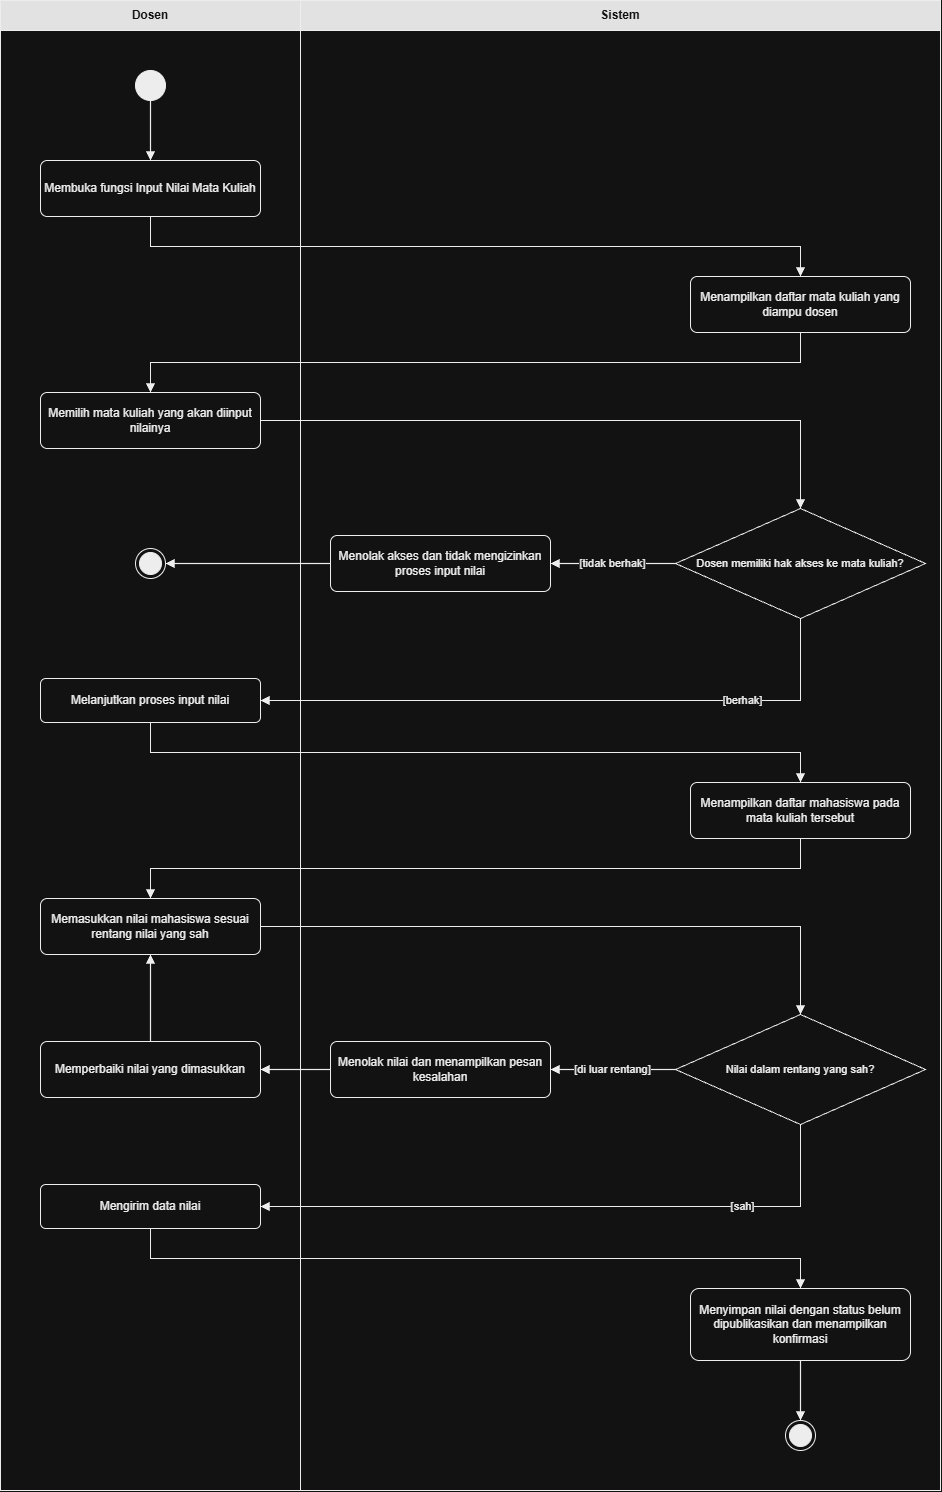

The diagram above was exported from draw.io. Its source (the exported page's mxGraphModel, read from the mxfile embedded in the PNG):
<mxGraphModel dx="3003" dy="1510" grid="0" gridSize="10" guides="1" tooltips="1" connect="1" arrows="1" fold="1" page="1" pageScale="1" pageWidth="980" pageHeight="1530" background="#FFFFFF" math="0" shadow="0">
  <root>
    <mxCell id="0" />
    <mxCell id="1" parent="0" />
    <mxCell id="c1_3" parent="1" style="rounded=0;whiteSpace=wrap;html=1;fillColor=#FFFFFF;strokeColor=#000000;" value="" vertex="1">
      <mxGeometry height="1460" width="300" y="30" as="geometry" />
    </mxCell>
    <mxCell id="c1_4" parent="1" style="rounded=0;whiteSpace=wrap;html=1;fillColor=#0D0D0D;strokeColor=#000000;fontColor=#FFFFFF;fontStyle=1;fontSize=12;" value="Dosen" vertex="1">
      <mxGeometry height="30" width="300" as="geometry" />
    </mxCell>
    <mxCell id="c1_5" parent="1" style="rounded=0;whiteSpace=wrap;html=1;fillColor=#FFFFFF;strokeColor=#000000;" value="" vertex="1">
      <mxGeometry height="1460" width="640" x="300" y="30" as="geometry" />
    </mxCell>
    <mxCell id="c1_6" parent="1" style="rounded=0;whiteSpace=wrap;html=1;fillColor=#0D0D0D;strokeColor=#000000;fontColor=#FFFFFF;fontStyle=1;fontSize=12;" value="Sistem" vertex="1">
      <mxGeometry height="30" width="640" x="300" as="geometry" />
    </mxCell>
    <mxCell id="n1_st" parent="1" style="ellipse;html=1;fillColor=#000000;strokeColor=#000000;" value="" vertex="1">
      <mxGeometry height="30" width="30" x="135" y="70" as="geometry" />
    </mxCell>
    <mxCell id="n1_a1" parent="1" style="rounded=1;whiteSpace=wrap;html=1;arcSize=12;fillColor=#FFFFFF;strokeColor=#000000;fontColor=#000000;fontSize=12;" value="Membuka fungsi Input Nilai Mata Kuliah" vertex="1">
      <mxGeometry height="56" width="220" x="40" y="160" as="geometry" />
    </mxCell>
    <mxCell id="n1_s1" parent="1" style="rounded=1;whiteSpace=wrap;html=1;arcSize=12;fillColor=#FFFFFF;strokeColor=#000000;fontColor=#000000;fontSize=12;" value="Menampilkan daftar mata kuliah yang diampu dosen" vertex="1">
      <mxGeometry height="56" width="220" x="690" y="276" as="geometry" />
    </mxCell>
    <mxCell id="n1_a2" parent="1" style="rounded=1;whiteSpace=wrap;html=1;arcSize=12;fillColor=#FFFFFF;strokeColor=#000000;fontColor=#000000;fontSize=12;" value="Memilih mata kuliah yang akan diinput nilainya" vertex="1">
      <mxGeometry height="56" width="220" x="40" y="392" as="geometry" />
    </mxCell>
    <mxCell id="n1_d1" parent="1" style="rhombus;whiteSpace=wrap;html=1;fillColor=#FFFFFF;strokeColor=#000000;fontColor=#000000;fontSize=11;spacing=0;" value="Dosen memiliki hak akses ke mata kuliah?" vertex="1">
      <mxGeometry height="110" width="250" x="675" y="508" as="geometry" />
    </mxCell>
    <mxCell id="n1_x1" parent="1" style="rounded=1;whiteSpace=wrap;html=1;arcSize=12;fillColor=#FFFFFF;strokeColor=#000000;fontColor=#000000;fontSize=12;" value="Menolak akses dan tidak mengizinkan proses input nilai" vertex="1">
      <mxGeometry height="56" width="220" x="330" y="535" as="geometry" />
    </mxCell>
    <mxCell id="n1_e2" parent="1" style="shape=endState;html=1;fillColor=#000000;strokeColor=#000000;" value="" vertex="1">
      <mxGeometry height="30" width="30" x="135" y="548" as="geometry" />
    </mxCell>
    <mxCell id="n1_a3" parent="1" style="rounded=1;whiteSpace=wrap;html=1;arcSize=12;fillColor=#FFFFFF;strokeColor=#000000;fontColor=#000000;fontSize=12;" value="Melanjutkan proses input nilai" vertex="1">
      <mxGeometry height="44" width="220" x="40" y="678" as="geometry" />
    </mxCell>
    <mxCell id="n1_s2" parent="1" style="rounded=1;whiteSpace=wrap;html=1;arcSize=12;fillColor=#FFFFFF;strokeColor=#000000;fontColor=#000000;fontSize=12;" value="Menampilkan daftar mahasiswa pada mata kuliah tersebut" vertex="1">
      <mxGeometry height="56" width="220" x="690" y="782" as="geometry" />
    </mxCell>
    <mxCell id="n1_a4" parent="1" style="rounded=1;whiteSpace=wrap;html=1;arcSize=12;fillColor=#FFFFFF;strokeColor=#000000;fontColor=#000000;fontSize=12;" value="Memasukkan nilai mahasiswa sesuai rentang nilai yang sah" vertex="1">
      <mxGeometry height="56" width="220" x="40" y="898" as="geometry" />
    </mxCell>
    <mxCell id="n1_d2" parent="1" style="rhombus;whiteSpace=wrap;html=1;fillColor=#FFFFFF;strokeColor=#000000;fontColor=#000000;fontSize=11;spacing=0;" value="Nilai dalam rentang yang sah?" vertex="1">
      <mxGeometry height="110" width="250" x="675" y="1014" as="geometry" />
    </mxCell>
    <mxCell id="n1_x2" parent="1" style="rounded=1;whiteSpace=wrap;html=1;arcSize=12;fillColor=#FFFFFF;strokeColor=#000000;fontColor=#000000;fontSize=12;" value="Menolak nilai dan menampilkan pesan kesalahan" vertex="1">
      <mxGeometry height="56" width="220" x="330" y="1041" as="geometry" />
    </mxCell>
    <mxCell id="n1_f" parent="1" style="rounded=1;whiteSpace=wrap;html=1;arcSize=12;fillColor=#FFFFFF;strokeColor=#000000;fontColor=#000000;fontSize=12;" value="Memperbaiki nilai yang dimasukkan" vertex="1">
      <mxGeometry height="56" width="220" x="40" y="1041" as="geometry" />
    </mxCell>
    <mxCell id="n1_a5" parent="1" style="rounded=1;whiteSpace=wrap;html=1;arcSize=12;fillColor=#FFFFFF;strokeColor=#000000;fontColor=#000000;fontSize=12;" value="Mengirim data nilai" vertex="1">
      <mxGeometry height="44" width="220" x="40" y="1184" as="geometry" />
    </mxCell>
    <mxCell id="n1_s3" parent="1" style="rounded=1;whiteSpace=wrap;html=1;arcSize=12;fillColor=#FFFFFF;strokeColor=#000000;fontColor=#000000;fontSize=12;" value="Menyimpan nilai dengan status belum dipublikasikan dan menampilkan konfirmasi" vertex="1">
      <mxGeometry height="72" width="220" x="690" y="1288" as="geometry" />
    </mxCell>
    <mxCell id="n1_en" parent="1" style="shape=endState;html=1;fillColor=#000000;strokeColor=#000000;" value="" vertex="1">
      <mxGeometry height="30" width="30" x="785" y="1420" as="geometry" />
    </mxCell>
    <mxCell id="e1_0" edge="1" parent="1" source="n1_st" style="edgeStyle=none;rounded=0;html=1;endArrow=block;endFill=1;strokeColor=#000000;strokeWidth=1.2;labelBackgroundColor=#FFFFFF;fontColor=#000000;fontSize=11;exitX=0.5;exitY=1;exitDx=0;exitDy=0;exitPerimeter=0;entryX=0.5;entryY=0;entryDx=0;entryDy=0;entryPerimeter=0;" target="n1_a1" value="">
      <mxGeometry relative="1" as="geometry" />
    </mxCell>
    <mxCell id="e1_1" edge="1" parent="1" source="n1_a1" style="edgeStyle=none;rounded=0;html=1;endArrow=block;endFill=1;strokeColor=#000000;strokeWidth=1.2;labelBackgroundColor=#FFFFFF;fontColor=#000000;fontSize=11;exitX=0.5;exitY=1;exitDx=0;exitDy=0;exitPerimeter=0;entryX=0.5;entryY=0;entryDx=0;entryDy=0;entryPerimeter=0;" target="n1_s1" value="">
      <mxGeometry relative="1" as="geometry">
        <Array as="points">
          <mxPoint x="150" y="246" />
          <mxPoint x="800" y="246" />
        </Array>
      </mxGeometry>
    </mxCell>
    <mxCell id="e1_2" edge="1" parent="1" source="n1_s1" style="edgeStyle=none;rounded=0;html=1;endArrow=block;endFill=1;strokeColor=#000000;strokeWidth=1.2;labelBackgroundColor=#FFFFFF;fontColor=#000000;fontSize=11;exitX=0.5;exitY=1;exitDx=0;exitDy=0;exitPerimeter=0;entryX=0.5;entryY=0;entryDx=0;entryDy=0;entryPerimeter=0;" target="n1_a2" value="">
      <mxGeometry relative="1" as="geometry">
        <Array as="points">
          <mxPoint x="800" y="362" />
          <mxPoint x="150" y="362" />
        </Array>
      </mxGeometry>
    </mxCell>
    <mxCell id="e1_3" edge="1" parent="1" source="n1_a2" style="edgeStyle=none;rounded=0;html=1;endArrow=block;endFill=1;strokeColor=#000000;strokeWidth=1.2;labelBackgroundColor=#FFFFFF;fontColor=#000000;fontSize=11;exitX=1;exitY=0.5;exitDx=0;exitDy=0;exitPerimeter=0;entryX=0.5;entryY=0;entryDx=0;entryDy=0;entryPerimeter=0;" target="n1_d1" value="">
      <mxGeometry relative="1" as="geometry">
        <Array as="points">
          <mxPoint x="800" y="420" />
        </Array>
      </mxGeometry>
    </mxCell>
    <mxCell id="e1_4" edge="1" parent="1" source="n1_d1" style="edgeStyle=none;rounded=0;html=1;endArrow=block;endFill=1;strokeColor=#000000;strokeWidth=1.2;labelBackgroundColor=#FFFFFF;fontColor=#000000;fontSize=11;exitX=0;exitY=0.5;exitDx=0;exitDy=0;exitPerimeter=0;entryX=1;entryY=0.5;entryDx=0;entryDy=0;entryPerimeter=0;" target="n1_x1" value="[tidak berhak]">
      <mxGeometry relative="1" as="geometry" />
    </mxCell>
    <mxCell id="e1_5" edge="1" parent="1" source="n1_x1" style="edgeStyle=none;rounded=0;html=1;endArrow=block;endFill=1;strokeColor=#000000;strokeWidth=1.2;labelBackgroundColor=#FFFFFF;fontColor=#000000;fontSize=11;exitX=0;exitY=0.5;exitDx=0;exitDy=0;exitPerimeter=0;entryX=1;entryY=0.5;entryDx=0;entryDy=0;entryPerimeter=0;" target="n1_e2" value="">
      <mxGeometry relative="1" as="geometry" />
    </mxCell>
    <mxCell id="e1_6" edge="1" parent="1" source="n1_d1" style="edgeStyle=none;rounded=0;html=1;endArrow=block;endFill=1;strokeColor=#000000;strokeWidth=1.2;labelBackgroundColor=#FFFFFF;fontColor=#000000;fontSize=11;exitX=0.5;exitY=1;exitDx=0;exitDy=0;exitPerimeter=0;entryX=1;entryY=0.5;entryDx=0;entryDy=0;entryPerimeter=0;" target="n1_a3" value="[berhak]">
      <mxGeometry relative="1" x="-0.55" as="geometry">
        <Array as="points">
          <mxPoint x="800" y="700" />
        </Array>
      </mxGeometry>
    </mxCell>
    <mxCell id="e1_7" edge="1" parent="1" source="n1_a3" style="edgeStyle=none;rounded=0;html=1;endArrow=block;endFill=1;strokeColor=#000000;strokeWidth=1.2;labelBackgroundColor=#FFFFFF;fontColor=#000000;fontSize=11;exitX=0.5;exitY=1;exitDx=0;exitDy=0;exitPerimeter=0;entryX=0.5;entryY=0;entryDx=0;entryDy=0;entryPerimeter=0;" target="n1_s2" value="">
      <mxGeometry relative="1" as="geometry">
        <Array as="points">
          <mxPoint x="150" y="752" />
          <mxPoint x="800" y="752" />
        </Array>
      </mxGeometry>
    </mxCell>
    <mxCell id="e1_8" edge="1" parent="1" source="n1_s2" style="edgeStyle=none;rounded=0;html=1;endArrow=block;endFill=1;strokeColor=#000000;strokeWidth=1.2;labelBackgroundColor=#FFFFFF;fontColor=#000000;fontSize=11;exitX=0.5;exitY=1;exitDx=0;exitDy=0;exitPerimeter=0;entryX=0.5;entryY=0;entryDx=0;entryDy=0;entryPerimeter=0;" target="n1_a4" value="">
      <mxGeometry relative="1" as="geometry">
        <Array as="points">
          <mxPoint x="800" y="868" />
          <mxPoint x="150" y="868" />
        </Array>
      </mxGeometry>
    </mxCell>
    <mxCell id="e1_9" edge="1" parent="1" source="n1_a4" style="edgeStyle=none;rounded=0;html=1;endArrow=block;endFill=1;strokeColor=#000000;strokeWidth=1.2;labelBackgroundColor=#FFFFFF;fontColor=#000000;fontSize=11;exitX=1;exitY=0.5;exitDx=0;exitDy=0;exitPerimeter=0;entryX=0.5;entryY=0;entryDx=0;entryDy=0;entryPerimeter=0;" target="n1_d2" value="">
      <mxGeometry relative="1" as="geometry">
        <Array as="points">
          <mxPoint x="800" y="926" />
        </Array>
      </mxGeometry>
    </mxCell>
    <mxCell id="e1_10" edge="1" parent="1" source="n1_d2" style="edgeStyle=none;rounded=0;html=1;endArrow=block;endFill=1;strokeColor=#000000;strokeWidth=1.2;labelBackgroundColor=#FFFFFF;fontColor=#000000;fontSize=11;exitX=0;exitY=0.5;exitDx=0;exitDy=0;exitPerimeter=0;entryX=1;entryY=0.5;entryDx=0;entryDy=0;entryPerimeter=0;" target="n1_x2" value="[di luar rentang]">
      <mxGeometry relative="1" as="geometry" />
    </mxCell>
    <mxCell id="e1_11" edge="1" parent="1" source="n1_x2" style="edgeStyle=none;rounded=0;html=1;endArrow=block;endFill=1;strokeColor=#000000;strokeWidth=1.2;labelBackgroundColor=#FFFFFF;fontColor=#000000;fontSize=11;exitX=0;exitY=0.5;exitDx=0;exitDy=0;exitPerimeter=0;entryX=1;entryY=0.5;entryDx=0;entryDy=0;entryPerimeter=0;" target="n1_f" value="">
      <mxGeometry relative="1" as="geometry" />
    </mxCell>
    <mxCell id="e1_12" edge="1" parent="1" source="n1_f" style="edgeStyle=none;rounded=0;html=1;endArrow=block;endFill=1;strokeColor=#000000;strokeWidth=1.2;labelBackgroundColor=#FFFFFF;fontColor=#000000;fontSize=11;exitX=0.5;exitY=0;exitDx=0;exitDy=0;exitPerimeter=0;entryX=0.5;entryY=1;entryDx=0;entryDy=0;entryPerimeter=0;" target="n1_a4" value="">
      <mxGeometry relative="1" as="geometry" />
    </mxCell>
    <mxCell id="e1_13" edge="1" parent="1" source="n1_d2" style="edgeStyle=none;rounded=0;html=1;endArrow=block;endFill=1;strokeColor=#000000;strokeWidth=1.2;labelBackgroundColor=#FFFFFF;fontColor=#000000;fontSize=11;exitX=0.5;exitY=1;exitDx=0;exitDy=0;exitPerimeter=0;entryX=1;entryY=0.5;entryDx=0;entryDy=0;entryPerimeter=0;" target="n1_a5" value="[sah]">
      <mxGeometry relative="1" x="-0.55" as="geometry">
        <Array as="points">
          <mxPoint x="800" y="1206" />
        </Array>
      </mxGeometry>
    </mxCell>
    <mxCell id="e1_14" edge="1" parent="1" source="n1_a5" style="edgeStyle=none;rounded=0;html=1;endArrow=block;endFill=1;strokeColor=#000000;strokeWidth=1.2;labelBackgroundColor=#FFFFFF;fontColor=#000000;fontSize=11;exitX=0.5;exitY=1;exitDx=0;exitDy=0;exitPerimeter=0;entryX=0.5;entryY=0;entryDx=0;entryDy=0;entryPerimeter=0;" target="n1_s3" value="">
      <mxGeometry relative="1" as="geometry">
        <Array as="points">
          <mxPoint x="150" y="1258" />
          <mxPoint x="800" y="1258" />
        </Array>
      </mxGeometry>
    </mxCell>
    <mxCell id="e1_15" edge="1" parent="1" source="n1_s3" style="edgeStyle=none;rounded=0;html=1;endArrow=block;endFill=1;strokeColor=#000000;strokeWidth=1.2;labelBackgroundColor=#FFFFFF;fontColor=#000000;fontSize=11;exitX=0.5;exitY=1;exitDx=0;exitDy=0;exitPerimeter=0;entryX=0.5;entryY=0;entryDx=0;entryDy=0;entryPerimeter=0;" target="n1_en" value="">
      <mxGeometry relative="1" as="geometry" />
    </mxCell>
  </root>
</mxGraphModel>